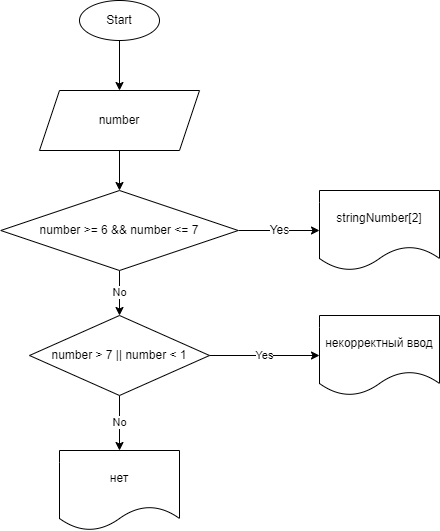

The diagram above was exported from draw.io. Its source (the exported page's mxGraphModel, read from the mxfile embedded in the PNG):
<mxGraphModel dx="679" dy="608" grid="1" gridSize="10" guides="1" tooltips="1" connect="1" arrows="1" fold="1" page="1" pageScale="1" pageWidth="827" pageHeight="1169" math="0" shadow="0">
  <root>
    <mxCell id="0" />
    <mxCell id="1" parent="0" />
    <mxCell id="30" value="" style="edgeStyle=none;html=1;" parent="1" source="31" target="32" edge="1">
      <mxGeometry relative="1" as="geometry" />
    </mxCell>
    <mxCell id="31" value="Start" style="ellipse;whiteSpace=wrap;html=1;" parent="1" vertex="1">
      <mxGeometry x="370" y="190" width="80" height="40" as="geometry" />
    </mxCell>
    <mxCell id="38" value="" style="edgeStyle=none;html=1;fontSize=12;" parent="1" source="32" target="37" edge="1">
      <mxGeometry relative="1" as="geometry" />
    </mxCell>
    <mxCell id="32" value="number" style="shape=parallelogram;perimeter=parallelogramPerimeter;whiteSpace=wrap;html=1;fixedSize=1;" parent="1" vertex="1">
      <mxGeometry x="330" y="280" width="160" height="60" as="geometry" />
    </mxCell>
    <mxCell id="42" value="Yes" style="edgeStyle=none;html=1;fontSize=12;" parent="1" source="37" target="41" edge="1">
      <mxGeometry relative="1" as="geometry" />
    </mxCell>
    <mxCell id="45" value="No" style="edgeStyle=none;html=1;" edge="1" parent="1" source="37" target="44">
      <mxGeometry relative="1" as="geometry" />
    </mxCell>
    <mxCell id="37" value="number &amp;gt;= 6 &amp;amp;&amp;amp; number &amp;lt;= 7" style="rhombus;whiteSpace=wrap;html=1;" parent="1" vertex="1">
      <mxGeometry x="291.25" y="380" width="237.5" height="80" as="geometry" />
    </mxCell>
    <mxCell id="41" value="stringNumber[2]" style="shape=document;whiteSpace=wrap;html=1;boundedLbl=1;" parent="1" vertex="1">
      <mxGeometry x="610" y="380" width="120" height="80" as="geometry" />
    </mxCell>
    <mxCell id="47" value="Yes" style="edgeStyle=none;html=1;" edge="1" parent="1" source="44" target="46">
      <mxGeometry relative="1" as="geometry" />
    </mxCell>
    <mxCell id="52" value="No" style="edgeStyle=none;html=1;" edge="1" parent="1" source="44" target="51">
      <mxGeometry relative="1" as="geometry" />
    </mxCell>
    <mxCell id="44" value="number &amp;gt; 7 || number &amp;lt; 1" style="rhombus;whiteSpace=wrap;html=1;" vertex="1" parent="1">
      <mxGeometry x="320" y="505" width="180" height="80" as="geometry" />
    </mxCell>
    <mxCell id="46" value="некорректный ввод" style="shape=document;whiteSpace=wrap;html=1;boundedLbl=1;" vertex="1" parent="1">
      <mxGeometry x="610" y="505" width="120" height="80" as="geometry" />
    </mxCell>
    <mxCell id="51" value="нет" style="shape=document;whiteSpace=wrap;html=1;boundedLbl=1;" vertex="1" parent="1">
      <mxGeometry x="350" y="640" width="120" height="80" as="geometry" />
    </mxCell>
  </root>
</mxGraphModel>